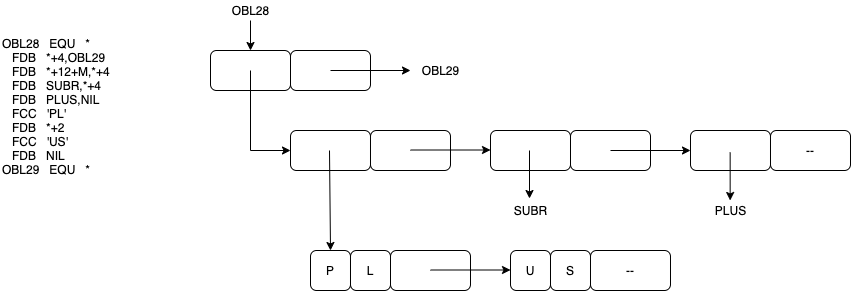

The diagram above was exported from draw.io. Its source (the exported page's mxGraphModel, read from the mxfile embedded in the PNG):
<mxGraphModel dx="1106" dy="806" grid="1" gridSize="10" guides="1" tooltips="1" connect="1" arrows="1" fold="1" page="1" pageScale="1" pageWidth="1100" pageHeight="850" math="0" shadow="0">
  <root>
    <mxCell id="MV517TIo7uBo6Pp-1663-0" />
    <mxCell id="MV517TIo7uBo6Pp-1663-1" parent="MV517TIo7uBo6Pp-1663-0" />
    <mxCell id="MV517TIo7uBo6Pp-1663-3" value="" style="rounded=1;whiteSpace=wrap;html=1;" vertex="1" parent="MV517TIo7uBo6Pp-1663-1">
      <mxGeometry x="320" y="120" width="80" height="40" as="geometry" />
    </mxCell>
    <mxCell id="MV517TIo7uBo6Pp-1663-4" value="" style="rounded=1;whiteSpace=wrap;html=1;" vertex="1" parent="MV517TIo7uBo6Pp-1663-1">
      <mxGeometry x="400" y="120" width="80" height="40" as="geometry" />
    </mxCell>
    <mxCell id="MV517TIo7uBo6Pp-1663-2" value="OBL28   EQU   *&#10;   FDB   *+4,OBL29&#10;   FDB   *+12+M,*+4&#10;   FDB   SUBR,*+4&#10;   FDB   PLUS,NIL&#10;   FCC   'PL'&#10;   FDB   *+2&#10;   FCC   'US'&#10;   FDB   NIL&#10;OBL29   EQU   *" style="text;whiteSpace=wrap;html=1;" vertex="1" parent="MV517TIo7uBo6Pp-1663-1">
      <mxGeometry x="110" y="100" width="130" height="160" as="geometry" />
    </mxCell>
    <mxCell id="MV517TIo7uBo6Pp-1663-11" style="edgeStyle=orthogonalEdgeStyle;rounded=0;orthogonalLoop=1;jettySize=auto;html=1;exitX=0.5;exitY=0.5;exitDx=0;exitDy=0;exitPerimeter=0;entryX=0;entryY=0.5;entryDx=0;entryDy=0;" edge="1" parent="MV517TIo7uBo6Pp-1663-1" source="MV517TIo7uBo6Pp-1663-3" target="MV517TIo7uBo6Pp-1663-23">
      <mxGeometry relative="1" as="geometry">
        <mxPoint x="320" y="220" as="targetPoint" />
        <Array as="points">
          <mxPoint x="360" y="220" />
        </Array>
      </mxGeometry>
    </mxCell>
    <mxCell id="MV517TIo7uBo6Pp-1663-12" style="edgeStyle=orthogonalEdgeStyle;rounded=0;orthogonalLoop=1;jettySize=auto;html=1;exitX=0.5;exitY=0.5;exitDx=0;exitDy=0;exitPerimeter=0;" edge="1" parent="MV517TIo7uBo6Pp-1663-1" source="MV517TIo7uBo6Pp-1663-4">
      <mxGeometry relative="1" as="geometry">
        <mxPoint x="520" y="140" as="targetPoint" />
      </mxGeometry>
    </mxCell>
    <mxCell id="MV517TIo7uBo6Pp-1663-6" value="P" style="rounded=1;whiteSpace=wrap;html=1;" vertex="1" parent="MV517TIo7uBo6Pp-1663-1">
      <mxGeometry x="420" y="320" width="40" height="40" as="geometry" />
    </mxCell>
    <mxCell id="MV517TIo7uBo6Pp-1663-7" value="" style="rounded=1;whiteSpace=wrap;html=1;" vertex="1" parent="MV517TIo7uBo6Pp-1663-1">
      <mxGeometry x="500" y="320" width="80" height="40" as="geometry" />
    </mxCell>
    <mxCell id="MV517TIo7uBo6Pp-1663-8" value="" style="rounded=1;whiteSpace=wrap;html=1;" vertex="1" parent="MV517TIo7uBo6Pp-1663-1">
      <mxGeometry x="600" y="200" width="80" height="40" as="geometry" />
    </mxCell>
    <mxCell id="MV517TIo7uBo6Pp-1663-9" value="" style="rounded=1;whiteSpace=wrap;html=1;" vertex="1" parent="MV517TIo7uBo6Pp-1663-1">
      <mxGeometry x="680" y="200" width="80" height="40" as="geometry" />
    </mxCell>
    <mxCell id="MV517TIo7uBo6Pp-1663-13" value="OBL29" style="text;html=1;align=center;verticalAlign=middle;resizable=0;points=[];autosize=1;strokeColor=none;" vertex="1" parent="MV517TIo7uBo6Pp-1663-1">
      <mxGeometry x="525" y="130" width="50" height="20" as="geometry" />
    </mxCell>
    <mxCell id="MV517TIo7uBo6Pp-1663-15" style="edgeStyle=orthogonalEdgeStyle;rounded=0;orthogonalLoop=1;jettySize=auto;html=1;" edge="1" parent="MV517TIo7uBo6Pp-1663-1" source="MV517TIo7uBo6Pp-1663-14" target="MV517TIo7uBo6Pp-1663-3">
      <mxGeometry relative="1" as="geometry" />
    </mxCell>
    <mxCell id="MV517TIo7uBo6Pp-1663-14" value="OBL28" style="text;html=1;align=center;verticalAlign=middle;resizable=0;points=[];autosize=1;strokeColor=none;" vertex="1" parent="MV517TIo7uBo6Pp-1663-1">
      <mxGeometry x="335" y="70" width="50" height="20" as="geometry" />
    </mxCell>
    <mxCell id="MV517TIo7uBo6Pp-1663-16" value="" style="rounded=1;whiteSpace=wrap;html=1;" vertex="1" parent="MV517TIo7uBo6Pp-1663-1">
      <mxGeometry x="800" y="200" width="80" height="40" as="geometry" />
    </mxCell>
    <mxCell id="MV517TIo7uBo6Pp-1663-17" value="--" style="rounded=1;whiteSpace=wrap;html=1;" vertex="1" parent="MV517TIo7uBo6Pp-1663-1">
      <mxGeometry x="880" y="200" width="80" height="40" as="geometry" />
    </mxCell>
    <mxCell id="MV517TIo7uBo6Pp-1663-18" value="" style="endArrow=classic;html=1;entryX=0;entryY=0.5;entryDx=0;entryDy=0;exitX=0.5;exitY=0.5;exitDx=0;exitDy=0;exitPerimeter=0;" edge="1" parent="MV517TIo7uBo6Pp-1663-1" source="MV517TIo7uBo6Pp-1663-9" target="MV517TIo7uBo6Pp-1663-16">
      <mxGeometry width="50" height="50" relative="1" as="geometry">
        <mxPoint x="560" y="440" as="sourcePoint" />
        <mxPoint x="610" y="390" as="targetPoint" />
      </mxGeometry>
    </mxCell>
    <mxCell id="MV517TIo7uBo6Pp-1663-19" value="SUBR" style="text;html=1;align=center;verticalAlign=middle;resizable=0;points=[];autosize=1;strokeColor=none;" vertex="1" parent="MV517TIo7uBo6Pp-1663-1">
      <mxGeometry x="615" y="270" width="50" height="20" as="geometry" />
    </mxCell>
    <mxCell id="MV517TIo7uBo6Pp-1663-20" value="PLUS" style="text;html=1;align=center;verticalAlign=middle;resizable=0;points=[];autosize=1;strokeColor=none;" vertex="1" parent="MV517TIo7uBo6Pp-1663-1">
      <mxGeometry x="815" y="270" width="50" height="20" as="geometry" />
    </mxCell>
    <mxCell id="MV517TIo7uBo6Pp-1663-21" value="" style="endArrow=classic;html=1;entryX=0.48;entryY=-0.1;entryDx=0;entryDy=0;entryPerimeter=0;" edge="1" parent="MV517TIo7uBo6Pp-1663-1" target="MV517TIo7uBo6Pp-1663-19">
      <mxGeometry width="50" height="50" relative="1" as="geometry">
        <mxPoint x="639" y="220" as="sourcePoint" />
        <mxPoint x="620" y="390" as="targetPoint" />
      </mxGeometry>
    </mxCell>
    <mxCell id="MV517TIo7uBo6Pp-1663-22" value="" style="endArrow=classic;html=1;entryX=0.48;entryY=-0.1;entryDx=0;entryDy=0;entryPerimeter=0;" edge="1" parent="MV517TIo7uBo6Pp-1663-1">
      <mxGeometry width="50" height="50" relative="1" as="geometry">
        <mxPoint x="839.66" y="222" as="sourcePoint" />
        <mxPoint x="839.66" y="270" as="targetPoint" />
      </mxGeometry>
    </mxCell>
    <mxCell id="MV517TIo7uBo6Pp-1663-23" value="" style="rounded=1;whiteSpace=wrap;html=1;" vertex="1" parent="MV517TIo7uBo6Pp-1663-1">
      <mxGeometry x="400" y="200" width="80" height="40" as="geometry" />
    </mxCell>
    <mxCell id="MV517TIo7uBo6Pp-1663-24" value="" style="rounded=1;whiteSpace=wrap;html=1;" vertex="1" parent="MV517TIo7uBo6Pp-1663-1">
      <mxGeometry x="480" y="200" width="80" height="40" as="geometry" />
    </mxCell>
    <mxCell id="MV517TIo7uBo6Pp-1663-26" value="" style="endArrow=classic;html=1;entryX=0.5;entryY=0;entryDx=0;entryDy=0;" edge="1" parent="MV517TIo7uBo6Pp-1663-1" target="MV517TIo7uBo6Pp-1663-6">
      <mxGeometry width="50" height="50" relative="1" as="geometry">
        <mxPoint x="439" y="220" as="sourcePoint" />
        <mxPoint x="439" y="268" as="targetPoint" />
        <Array as="points" />
      </mxGeometry>
    </mxCell>
    <mxCell id="MV517TIo7uBo6Pp-1663-27" value="" style="endArrow=classic;html=1;entryX=0;entryY=0.5;entryDx=0;entryDy=0;exitX=0.5;exitY=0.5;exitDx=0;exitDy=0;exitPerimeter=0;" edge="1" parent="MV517TIo7uBo6Pp-1663-1">
      <mxGeometry width="50" height="50" relative="1" as="geometry">
        <mxPoint x="520" y="219.5" as="sourcePoint" />
        <mxPoint x="600" y="219.5" as="targetPoint" />
      </mxGeometry>
    </mxCell>
    <mxCell id="MV517TIo7uBo6Pp-1663-28" value="L" style="rounded=1;whiteSpace=wrap;html=1;" vertex="1" parent="MV517TIo7uBo6Pp-1663-1">
      <mxGeometry x="460" y="320" width="40" height="40" as="geometry" />
    </mxCell>
    <mxCell id="MV517TIo7uBo6Pp-1663-29" value="U" style="rounded=1;whiteSpace=wrap;html=1;" vertex="1" parent="MV517TIo7uBo6Pp-1663-1">
      <mxGeometry x="620" y="320" width="40" height="40" as="geometry" />
    </mxCell>
    <mxCell id="MV517TIo7uBo6Pp-1663-30" value="--" style="rounded=1;whiteSpace=wrap;html=1;" vertex="1" parent="MV517TIo7uBo6Pp-1663-1">
      <mxGeometry x="700" y="320" width="80" height="40" as="geometry" />
    </mxCell>
    <mxCell id="MV517TIo7uBo6Pp-1663-31" value="S" style="rounded=1;whiteSpace=wrap;html=1;" vertex="1" parent="MV517TIo7uBo6Pp-1663-1">
      <mxGeometry x="660" y="320" width="40" height="40" as="geometry" />
    </mxCell>
    <mxCell id="MV517TIo7uBo6Pp-1663-32" value="" style="endArrow=classic;html=1;entryX=0;entryY=0.5;entryDx=0;entryDy=0;exitX=0.5;exitY=0.5;exitDx=0;exitDy=0;exitPerimeter=0;" edge="1" parent="MV517TIo7uBo6Pp-1663-1">
      <mxGeometry width="50" height="50" relative="1" as="geometry">
        <mxPoint x="540" y="339.5" as="sourcePoint" />
        <mxPoint x="620" y="339.5" as="targetPoint" />
      </mxGeometry>
    </mxCell>
  </root>
</mxGraphModel>